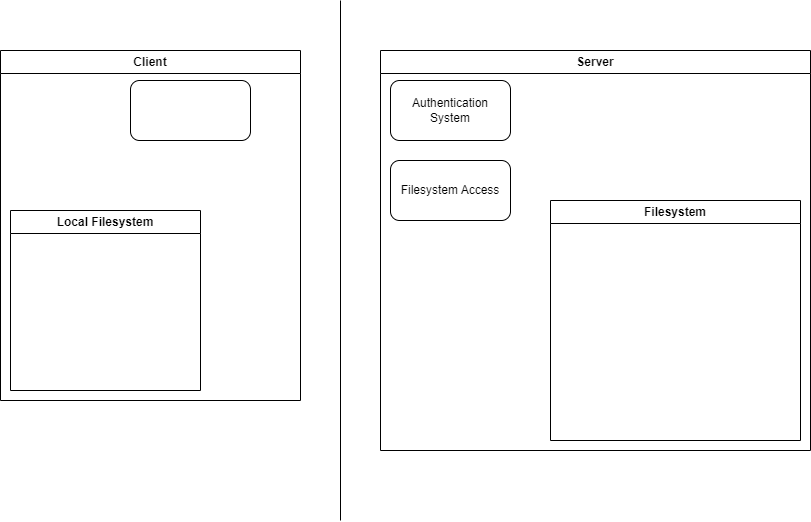

The diagram above was exported from draw.io. Its source (the exported page's mxGraphModel, read from the mxfile embedded in the PNG):
<mxGraphModel dx="828" dy="563" grid="1" gridSize="10" guides="1" tooltips="1" connect="1" arrows="1" fold="1" page="1" pageScale="1" pageWidth="850" pageHeight="1100" math="0" shadow="0">
  <root>
    <mxCell id="0" />
    <mxCell id="1" parent="0" />
    <mxCell id="2" value="" style="endArrow=none;html=1;" edge="1" parent="1">
      <mxGeometry width="50" height="50" relative="1" as="geometry">
        <mxPoint x="360" y="560" as="sourcePoint" />
        <mxPoint x="360" y="40" as="targetPoint" />
      </mxGeometry>
    </mxCell>
    <mxCell id="5" value="Client" style="swimlane;whiteSpace=wrap;html=1;" vertex="1" parent="1">
      <mxGeometry x="20" y="90" width="300" height="350" as="geometry" />
    </mxCell>
    <mxCell id="11" value="" style="rounded=1;whiteSpace=wrap;html=1;" vertex="1" parent="5">
      <mxGeometry x="130" y="30" width="120" height="60" as="geometry" />
    </mxCell>
    <mxCell id="13" value="Local Filesystem" style="swimlane;whiteSpace=wrap;html=1;" vertex="1" parent="5">
      <mxGeometry x="10" y="160" width="190" height="180" as="geometry" />
    </mxCell>
    <mxCell id="6" value="Server" style="swimlane;whiteSpace=wrap;html=1;" vertex="1" parent="1">
      <mxGeometry x="400" y="90" width="430" height="400" as="geometry" />
    </mxCell>
    <mxCell id="8" value="Filesystem" style="swimlane;whiteSpace=wrap;html=1;" vertex="1" parent="6">
      <mxGeometry x="170" y="150" width="250" height="240" as="geometry" />
    </mxCell>
    <mxCell id="9" value="Authentication System" style="rounded=1;whiteSpace=wrap;html=1;" vertex="1" parent="6">
      <mxGeometry x="10" y="30" width="120" height="60" as="geometry" />
    </mxCell>
    <mxCell id="10" value="Filesystem Access" style="rounded=1;whiteSpace=wrap;html=1;" vertex="1" parent="6">
      <mxGeometry x="10" y="110" width="120" height="60" as="geometry" />
    </mxCell>
  </root>
</mxGraphModel>